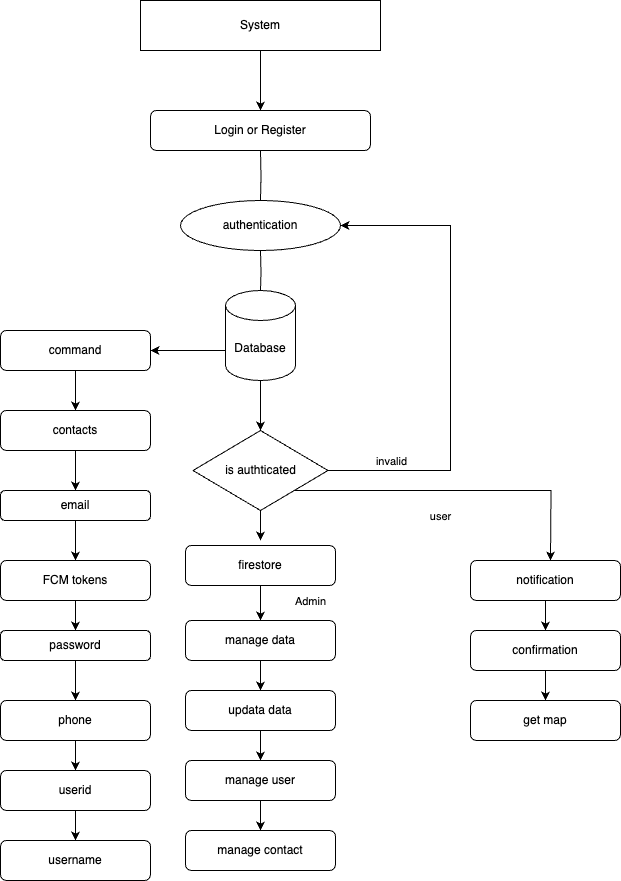

The diagram above was exported from draw.io. Its source (the exported page's mxGraphModel, read from the mxfile embedded in the PNG):
<mxGraphModel dx="1026" dy="603" grid="1" gridSize="10" guides="1" tooltips="1" connect="1" arrows="1" fold="1" page="1" pageScale="1" pageWidth="827" pageHeight="1169" math="0" shadow="0">
  <root>
    <mxCell id="0" />
    <mxCell id="1" parent="0" />
    <mxCell id="CxSClT-l4uTIguMGSg2R-9" style="edgeStyle=orthogonalEdgeStyle;rounded=0;orthogonalLoop=1;jettySize=auto;html=1;exitX=0.5;exitY=1;exitDx=0;exitDy=0;entryX=0.5;entryY=0;entryDx=0;entryDy=0;" parent="1" source="CxSClT-l4uTIguMGSg2R-4" target="CxSClT-l4uTIguMGSg2R-5" edge="1">
      <mxGeometry relative="1" as="geometry" />
    </mxCell>
    <mxCell id="CxSClT-l4uTIguMGSg2R-4" value="System" style="html=1;whiteSpace=wrap;" parent="1" vertex="1">
      <mxGeometry x="310" width="240" height="50" as="geometry" />
    </mxCell>
    <mxCell id="CxSClT-l4uTIguMGSg2R-5" value="Login or Register" style="rounded=1;whiteSpace=wrap;html=1;" parent="1" vertex="1">
      <mxGeometry x="320" y="110" width="220" height="40" as="geometry" />
    </mxCell>
    <mxCell id="CxSClT-l4uTIguMGSg2R-17" style="edgeStyle=orthogonalEdgeStyle;rounded=0;orthogonalLoop=1;jettySize=auto;html=1;entryX=0.5;entryY=0;entryDx=0;entryDy=0;endArrow=none;endFill=0;" parent="1" target="CxSClT-l4uTIguMGSg2R-10" edge="1">
      <mxGeometry relative="1" as="geometry">
        <mxPoint x="430" y="150" as="sourcePoint" />
      </mxGeometry>
    </mxCell>
    <mxCell id="CxSClT-l4uTIguMGSg2R-10" value="authentication" style="ellipse;whiteSpace=wrap;html=1;" parent="1" vertex="1">
      <mxGeometry x="350" y="200" width="160" height="50" as="geometry" />
    </mxCell>
    <mxCell id="CxSClT-l4uTIguMGSg2R-21" style="edgeStyle=orthogonalEdgeStyle;rounded=0;orthogonalLoop=1;jettySize=auto;html=1;exitX=0;exitY=0;exitDx=0;exitDy=60;exitPerimeter=0;entryX=1;entryY=0.5;entryDx=0;entryDy=0;" parent="1" source="CxSClT-l4uTIguMGSg2R-18" target="CxSClT-l4uTIguMGSg2R-20" edge="1">
      <mxGeometry relative="1" as="geometry" />
    </mxCell>
    <mxCell id="CxSClT-l4uTIguMGSg2R-45" style="edgeStyle=orthogonalEdgeStyle;rounded=0;orthogonalLoop=1;jettySize=auto;html=1;entryX=0.5;entryY=0;entryDx=0;entryDy=0;" parent="1" source="CxSClT-l4uTIguMGSg2R-18" target="CxSClT-l4uTIguMGSg2R-44" edge="1">
      <mxGeometry relative="1" as="geometry" />
    </mxCell>
    <mxCell id="CxSClT-l4uTIguMGSg2R-18" value="Database" style="shape=cylinder3;whiteSpace=wrap;html=1;boundedLbl=1;backgroundOutline=1;size=15;" parent="1" vertex="1">
      <mxGeometry x="395" y="290" width="70" height="90" as="geometry" />
    </mxCell>
    <mxCell id="CxSClT-l4uTIguMGSg2R-19" style="edgeStyle=orthogonalEdgeStyle;rounded=0;orthogonalLoop=1;jettySize=auto;html=1;entryX=0.5;entryY=0;entryDx=0;entryDy=0;entryPerimeter=0;endArrow=none;endFill=0;" parent="1" target="CxSClT-l4uTIguMGSg2R-18" edge="1">
      <mxGeometry relative="1" as="geometry">
        <mxPoint x="430" y="250" as="sourcePoint" />
      </mxGeometry>
    </mxCell>
    <mxCell id="CxSClT-l4uTIguMGSg2R-22" style="edgeStyle=orthogonalEdgeStyle;rounded=0;orthogonalLoop=1;jettySize=auto;html=1;exitX=0.5;exitY=1;exitDx=0;exitDy=0;" parent="1" source="CxSClT-l4uTIguMGSg2R-20" edge="1">
      <mxGeometry relative="1" as="geometry">
        <mxPoint x="245" y="410" as="targetPoint" />
      </mxGeometry>
    </mxCell>
    <mxCell id="CxSClT-l4uTIguMGSg2R-20" value="command" style="rounded=1;whiteSpace=wrap;html=1;" parent="1" vertex="1">
      <mxGeometry x="170" y="330" width="150" height="40" as="geometry" />
    </mxCell>
    <mxCell id="CxSClT-l4uTIguMGSg2R-25" style="edgeStyle=orthogonalEdgeStyle;rounded=0;orthogonalLoop=1;jettySize=auto;html=1;exitX=0.5;exitY=1;exitDx=0;exitDy=0;" parent="1" source="CxSClT-l4uTIguMGSg2R-23" edge="1">
      <mxGeometry relative="1" as="geometry">
        <mxPoint x="245" y="490" as="targetPoint" />
      </mxGeometry>
    </mxCell>
    <mxCell id="CxSClT-l4uTIguMGSg2R-23" value="contacts" style="rounded=1;whiteSpace=wrap;html=1;" parent="1" vertex="1">
      <mxGeometry x="170" y="410" width="150" height="40" as="geometry" />
    </mxCell>
    <mxCell id="CxSClT-l4uTIguMGSg2R-27" style="edgeStyle=orthogonalEdgeStyle;rounded=0;orthogonalLoop=1;jettySize=auto;html=1;entryX=0.5;entryY=0;entryDx=0;entryDy=0;" parent="1" source="CxSClT-l4uTIguMGSg2R-24" target="CxSClT-l4uTIguMGSg2R-26" edge="1">
      <mxGeometry relative="1" as="geometry" />
    </mxCell>
    <mxCell id="CxSClT-l4uTIguMGSg2R-24" value="email" style="rounded=1;whiteSpace=wrap;html=1;" parent="1" vertex="1">
      <mxGeometry x="170" y="490" width="150" height="30" as="geometry" />
    </mxCell>
    <mxCell id="CxSClT-l4uTIguMGSg2R-43" style="edgeStyle=orthogonalEdgeStyle;rounded=0;orthogonalLoop=1;jettySize=auto;html=1;entryX=0.5;entryY=0;entryDx=0;entryDy=0;" parent="1" source="CxSClT-l4uTIguMGSg2R-26" target="CxSClT-l4uTIguMGSg2R-30" edge="1">
      <mxGeometry relative="1" as="geometry" />
    </mxCell>
    <mxCell id="CxSClT-l4uTIguMGSg2R-26" value="FCM tokens" style="rounded=1;whiteSpace=wrap;html=1;" parent="1" vertex="1">
      <mxGeometry x="170" y="560" width="150" height="40" as="geometry" />
    </mxCell>
    <mxCell id="CxSClT-l4uTIguMGSg2R-38" style="edgeStyle=orthogonalEdgeStyle;rounded=0;orthogonalLoop=1;jettySize=auto;html=1;entryX=0.5;entryY=0;entryDx=0;entryDy=0;" parent="1" source="CxSClT-l4uTIguMGSg2R-28" target="CxSClT-l4uTIguMGSg2R-35" edge="1">
      <mxGeometry relative="1" as="geometry" />
    </mxCell>
    <mxCell id="CxSClT-l4uTIguMGSg2R-28" value="userid" style="rounded=1;whiteSpace=wrap;html=1;" parent="1" vertex="1">
      <mxGeometry x="170" y="770" width="150" height="40" as="geometry" />
    </mxCell>
    <mxCell id="CxSClT-l4uTIguMGSg2R-37" style="edgeStyle=orthogonalEdgeStyle;rounded=0;orthogonalLoop=1;jettySize=auto;html=1;entryX=0.5;entryY=0;entryDx=0;entryDy=0;" parent="1" source="CxSClT-l4uTIguMGSg2R-29" target="CxSClT-l4uTIguMGSg2R-28" edge="1">
      <mxGeometry relative="1" as="geometry" />
    </mxCell>
    <mxCell id="CxSClT-l4uTIguMGSg2R-29" value="phone" style="rounded=1;whiteSpace=wrap;html=1;" parent="1" vertex="1">
      <mxGeometry x="170" y="700" width="150" height="40" as="geometry" />
    </mxCell>
    <mxCell id="CxSClT-l4uTIguMGSg2R-36" style="edgeStyle=orthogonalEdgeStyle;rounded=0;orthogonalLoop=1;jettySize=auto;html=1;entryX=0.5;entryY=0;entryDx=0;entryDy=0;" parent="1" source="CxSClT-l4uTIguMGSg2R-30" target="CxSClT-l4uTIguMGSg2R-29" edge="1">
      <mxGeometry relative="1" as="geometry" />
    </mxCell>
    <mxCell id="CxSClT-l4uTIguMGSg2R-30" value="password" style="rounded=1;whiteSpace=wrap;html=1;" parent="1" vertex="1">
      <mxGeometry x="170" y="630" width="150" height="30" as="geometry" />
    </mxCell>
    <mxCell id="CxSClT-l4uTIguMGSg2R-35" value="username" style="rounded=1;whiteSpace=wrap;html=1;" parent="1" vertex="1">
      <mxGeometry x="170" y="840" width="150" height="40" as="geometry" />
    </mxCell>
    <mxCell id="CxSClT-l4uTIguMGSg2R-47" style="edgeStyle=orthogonalEdgeStyle;rounded=0;orthogonalLoop=1;jettySize=auto;html=1;entryX=0.5;entryY=0;entryDx=0;entryDy=0;" parent="1" source="CxSClT-l4uTIguMGSg2R-44" edge="1">
      <mxGeometry relative="1" as="geometry">
        <mxPoint x="430" y="540" as="targetPoint" />
      </mxGeometry>
    </mxCell>
    <mxCell id="CxSClT-l4uTIguMGSg2R-62" style="edgeStyle=orthogonalEdgeStyle;rounded=0;orthogonalLoop=1;jettySize=auto;html=1;entryX=1;entryY=0.5;entryDx=0;entryDy=0;" parent="1" source="CxSClT-l4uTIguMGSg2R-44" target="CxSClT-l4uTIguMGSg2R-10" edge="1">
      <mxGeometry relative="1" as="geometry">
        <mxPoint x="710" y="210" as="targetPoint" />
        <Array as="points">
          <mxPoint x="620" y="470" />
          <mxPoint x="620" y="225" />
        </Array>
      </mxGeometry>
    </mxCell>
    <mxCell id="CxSClT-l4uTIguMGSg2R-63" value="invalid" style="edgeLabel;html=1;align=center;verticalAlign=middle;resizable=0;points=[];" parent="CxSClT-l4uTIguMGSg2R-62" vertex="1" connectable="0">
      <mxGeometry x="-0.667" y="4" relative="1" as="geometry">
        <mxPoint x="-17" y="-6" as="offset" />
      </mxGeometry>
    </mxCell>
    <mxCell id="CxSClT-l4uTIguMGSg2R-66" style="edgeStyle=orthogonalEdgeStyle;rounded=0;orthogonalLoop=1;jettySize=auto;html=1;exitX=1;exitY=1;exitDx=0;exitDy=0;" parent="1" source="CxSClT-l4uTIguMGSg2R-44" edge="1">
      <mxGeometry relative="1" as="geometry">
        <mxPoint x="720" y="560" as="targetPoint" />
      </mxGeometry>
    </mxCell>
    <mxCell id="CxSClT-l4uTIguMGSg2R-67" value="Admin" style="edgeLabel;html=1;align=center;verticalAlign=middle;resizable=0;points=[];" parent="CxSClT-l4uTIguMGSg2R-66" vertex="1" connectable="0">
      <mxGeometry x="-0.1002" y="-2" relative="1" as="geometry">
        <mxPoint x="-131" y="108" as="offset" />
      </mxGeometry>
    </mxCell>
    <mxCell id="CxSClT-l4uTIguMGSg2R-44" value="is authticated" style="rhombus;whiteSpace=wrap;html=1;" parent="1" vertex="1">
      <mxGeometry x="362.5" y="430" width="135" height="80" as="geometry" />
    </mxCell>
    <mxCell id="_JZLIILw8hzul1gFSet0-1" style="edgeStyle=orthogonalEdgeStyle;rounded=0;orthogonalLoop=1;jettySize=auto;html=1;entryX=0.5;entryY=0;entryDx=0;entryDy=0;" edge="1" parent="1" source="CxSClT-l4uTIguMGSg2R-48" target="CxSClT-l4uTIguMGSg2R-49">
      <mxGeometry relative="1" as="geometry" />
    </mxCell>
    <mxCell id="CxSClT-l4uTIguMGSg2R-48" value="firestore" style="rounded=1;whiteSpace=wrap;html=1;" parent="1" vertex="1">
      <mxGeometry x="355" y="545" width="150" height="40" as="geometry" />
    </mxCell>
    <mxCell id="_JZLIILw8hzul1gFSet0-2" style="edgeStyle=orthogonalEdgeStyle;rounded=0;orthogonalLoop=1;jettySize=auto;html=1;entryX=0.5;entryY=0;entryDx=0;entryDy=0;" edge="1" parent="1" source="CxSClT-l4uTIguMGSg2R-49" target="CxSClT-l4uTIguMGSg2R-50">
      <mxGeometry relative="1" as="geometry" />
    </mxCell>
    <mxCell id="CxSClT-l4uTIguMGSg2R-49" value="manage data" style="rounded=1;whiteSpace=wrap;html=1;" parent="1" vertex="1">
      <mxGeometry x="355" y="620" width="150" height="40" as="geometry" />
    </mxCell>
    <mxCell id="_JZLIILw8hzul1gFSet0-3" style="edgeStyle=orthogonalEdgeStyle;rounded=0;orthogonalLoop=1;jettySize=auto;html=1;entryX=0.5;entryY=0;entryDx=0;entryDy=0;" edge="1" parent="1" source="CxSClT-l4uTIguMGSg2R-50" target="CxSClT-l4uTIguMGSg2R-51">
      <mxGeometry relative="1" as="geometry" />
    </mxCell>
    <mxCell id="CxSClT-l4uTIguMGSg2R-50" value="updata data" style="rounded=1;whiteSpace=wrap;html=1;" parent="1" vertex="1">
      <mxGeometry x="355" y="690" width="150" height="40" as="geometry" />
    </mxCell>
    <mxCell id="_JZLIILw8hzul1gFSet0-4" style="edgeStyle=orthogonalEdgeStyle;rounded=0;orthogonalLoop=1;jettySize=auto;html=1;entryX=0.5;entryY=0;entryDx=0;entryDy=0;" edge="1" parent="1" source="CxSClT-l4uTIguMGSg2R-51" target="CxSClT-l4uTIguMGSg2R-52">
      <mxGeometry relative="1" as="geometry" />
    </mxCell>
    <mxCell id="CxSClT-l4uTIguMGSg2R-51" value="manage user" style="rounded=1;whiteSpace=wrap;html=1;" parent="1" vertex="1">
      <mxGeometry x="355" y="760" width="150" height="40" as="geometry" />
    </mxCell>
    <mxCell id="CxSClT-l4uTIguMGSg2R-52" value="manage contact" style="rounded=1;whiteSpace=wrap;html=1;" parent="1" vertex="1">
      <mxGeometry x="355" y="830" width="150" height="40" as="geometry" />
    </mxCell>
    <mxCell id="CxSClT-l4uTIguMGSg2R-70" style="edgeStyle=orthogonalEdgeStyle;rounded=0;orthogonalLoop=1;jettySize=auto;html=1;entryX=0.5;entryY=0;entryDx=0;entryDy=0;" parent="1" source="CxSClT-l4uTIguMGSg2R-68" target="CxSClT-l4uTIguMGSg2R-69" edge="1">
      <mxGeometry relative="1" as="geometry" />
    </mxCell>
    <mxCell id="CxSClT-l4uTIguMGSg2R-68" value="notification" style="rounded=1;whiteSpace=wrap;html=1;" parent="1" vertex="1">
      <mxGeometry x="640" y="560" width="150" height="40" as="geometry" />
    </mxCell>
    <mxCell id="CxSClT-l4uTIguMGSg2R-73" style="edgeStyle=orthogonalEdgeStyle;rounded=0;orthogonalLoop=1;jettySize=auto;html=1;entryX=0.5;entryY=0;entryDx=0;entryDy=0;" parent="1" source="CxSClT-l4uTIguMGSg2R-69" target="CxSClT-l4uTIguMGSg2R-71" edge="1">
      <mxGeometry relative="1" as="geometry" />
    </mxCell>
    <mxCell id="CxSClT-l4uTIguMGSg2R-69" value="confirmation" style="rounded=1;whiteSpace=wrap;html=1;" parent="1" vertex="1">
      <mxGeometry x="640" y="630" width="150" height="40" as="geometry" />
    </mxCell>
    <mxCell id="CxSClT-l4uTIguMGSg2R-71" value="get map" style="rounded=1;whiteSpace=wrap;html=1;" parent="1" vertex="1">
      <mxGeometry x="640" y="700" width="150" height="40" as="geometry" />
    </mxCell>
    <mxCell id="_JZLIILw8hzul1gFSet0-5" value="user" style="edgeLabel;html=1;align=center;verticalAlign=middle;resizable=0;points=[];" vertex="1" connectable="0" parent="1">
      <mxGeometry x="609.75" y="515" as="geometry" />
    </mxCell>
  </root>
</mxGraphModel>